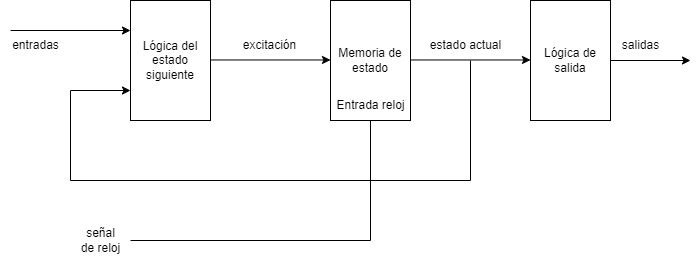

The diagram above was exported from draw.io. Its source (the exported page's mxGraphModel, read from the mxfile embedded in the PNG):
<mxGraphModel dx="821" dy="568" grid="1" gridSize="10" guides="1" tooltips="1" connect="1" arrows="1" fold="1" page="1" pageScale="1" pageWidth="827" pageHeight="1169" math="0" shadow="0">
  <root>
    <mxCell id="0" />
    <mxCell id="1" parent="0" />
    <mxCell id="u1MkArWMoRAnKoe_6yoQ-1" value="Lógica del estado siguiente" style="rounded=0;whiteSpace=wrap;html=1;" vertex="1" parent="1">
      <mxGeometry x="240" y="160" width="80" height="120" as="geometry" />
    </mxCell>
    <mxCell id="u1MkArWMoRAnKoe_6yoQ-3" value="Memoria de estado" style="rounded=0;whiteSpace=wrap;html=1;" vertex="1" parent="1">
      <mxGeometry x="440" y="160" width="80" height="120" as="geometry" />
    </mxCell>
    <mxCell id="u1MkArWMoRAnKoe_6yoQ-4" value="Lógica de salida" style="rounded=0;whiteSpace=wrap;html=1;" vertex="1" parent="1">
      <mxGeometry x="640" y="160" width="80" height="120" as="geometry" />
    </mxCell>
    <mxCell id="u1MkArWMoRAnKoe_6yoQ-5" value="" style="endArrow=none;html=1;rounded=0;entryX=0.5;entryY=1;entryDx=0;entryDy=0;" edge="1" parent="1" target="u1MkArWMoRAnKoe_6yoQ-3">
      <mxGeometry width="50" height="50" relative="1" as="geometry">
        <mxPoint x="240" y="400" as="sourcePoint" />
        <mxPoint x="270" y="360" as="targetPoint" />
        <Array as="points">
          <mxPoint x="480" y="400" />
        </Array>
      </mxGeometry>
    </mxCell>
    <mxCell id="u1MkArWMoRAnKoe_6yoQ-6" value="señal &lt;br&gt;de reloj" style="text;html=1;align=center;verticalAlign=middle;resizable=0;points=[];autosize=1;strokeColor=none;fillColor=none;" vertex="1" parent="1">
      <mxGeometry x="180" y="380" width="60" height="40" as="geometry" />
    </mxCell>
    <mxCell id="u1MkArWMoRAnKoe_6yoQ-7" value="Entrada reloj" style="text;html=1;align=center;verticalAlign=middle;resizable=0;points=[];autosize=1;strokeColor=none;fillColor=none;" vertex="1" parent="1">
      <mxGeometry x="435" y="250" width="90" height="30" as="geometry" />
    </mxCell>
    <mxCell id="u1MkArWMoRAnKoe_6yoQ-28" value="" style="endArrow=classic;html=1;rounded=0;entryX=0;entryY=0.25;entryDx=0;entryDy=0;" edge="1" parent="1" target="u1MkArWMoRAnKoe_6yoQ-1">
      <mxGeometry width="50" height="50" relative="1" as="geometry">
        <mxPoint x="120" y="190" as="sourcePoint" />
        <mxPoint x="130" y="180" as="targetPoint" />
      </mxGeometry>
    </mxCell>
    <mxCell id="u1MkArWMoRAnKoe_6yoQ-30" value="" style="endArrow=classic;html=1;rounded=0;entryX=0;entryY=0.25;entryDx=0;entryDy=0;" edge="1" parent="1">
      <mxGeometry width="50" height="50" relative="1" as="geometry">
        <mxPoint x="320" y="219.47" as="sourcePoint" />
        <mxPoint x="440" y="219.47" as="targetPoint" />
      </mxGeometry>
    </mxCell>
    <mxCell id="u1MkArWMoRAnKoe_6yoQ-31" value="" style="endArrow=classic;html=1;rounded=0;entryX=0;entryY=0.25;entryDx=0;entryDy=0;" edge="1" parent="1">
      <mxGeometry width="50" height="50" relative="1" as="geometry">
        <mxPoint x="520" y="219.47" as="sourcePoint" />
        <mxPoint x="640" y="219.47" as="targetPoint" />
      </mxGeometry>
    </mxCell>
    <mxCell id="u1MkArWMoRAnKoe_6yoQ-32" value="" style="endArrow=none;html=1;rounded=0;entryX=0.5;entryY=1;entryDx=0;entryDy=0;startArrow=classic;startFill=1;exitX=0;exitY=0.75;exitDx=0;exitDy=0;" edge="1" parent="1" source="u1MkArWMoRAnKoe_6yoQ-1">
      <mxGeometry width="50" height="50" relative="1" as="geometry">
        <mxPoint x="340" y="340" as="sourcePoint" />
        <mxPoint x="580" y="220" as="targetPoint" />
        <Array as="points">
          <mxPoint x="180" y="250" />
          <mxPoint x="180" y="340" />
          <mxPoint x="580" y="340" />
        </Array>
      </mxGeometry>
    </mxCell>
    <mxCell id="u1MkArWMoRAnKoe_6yoQ-33" value="entradas" style="text;html=1;align=center;verticalAlign=middle;resizable=0;points=[];autosize=1;strokeColor=none;fillColor=none;" vertex="1" parent="1">
      <mxGeometry x="110" y="190" width="70" height="30" as="geometry" />
    </mxCell>
    <mxCell id="u1MkArWMoRAnKoe_6yoQ-34" value="excitación" style="text;html=1;align=center;verticalAlign=middle;resizable=0;points=[];autosize=1;strokeColor=none;fillColor=none;" vertex="1" parent="1">
      <mxGeometry x="339" y="190" width="80" height="30" as="geometry" />
    </mxCell>
    <mxCell id="u1MkArWMoRAnKoe_6yoQ-35" value="estado actual" style="text;html=1;align=center;verticalAlign=middle;resizable=0;points=[];autosize=1;strokeColor=none;fillColor=none;" vertex="1" parent="1">
      <mxGeometry x="530" y="190" width="90" height="30" as="geometry" />
    </mxCell>
    <mxCell id="u1MkArWMoRAnKoe_6yoQ-37" value="" style="endArrow=classic;html=1;rounded=0;" edge="1" parent="1">
      <mxGeometry width="50" height="50" relative="1" as="geometry">
        <mxPoint x="720" y="220" as="sourcePoint" />
        <mxPoint x="800" y="220" as="targetPoint" />
      </mxGeometry>
    </mxCell>
    <mxCell id="u1MkArWMoRAnKoe_6yoQ-38" value="salidas" style="text;html=1;align=center;verticalAlign=middle;resizable=0;points=[];autosize=1;strokeColor=none;fillColor=none;" vertex="1" parent="1">
      <mxGeometry x="720" y="190" width="60" height="30" as="geometry" />
    </mxCell>
  </root>
</mxGraphModel>